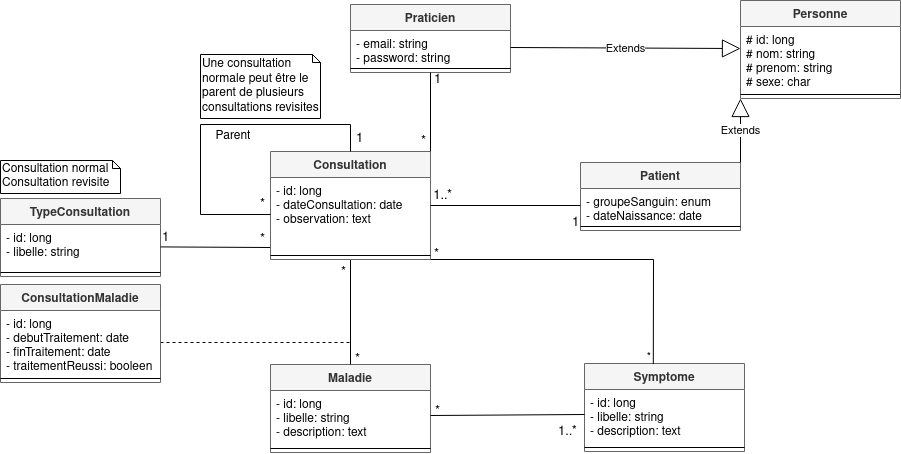

The diagram above was exported from draw.io. Its source (the exported page's mxGraphModel, read from the mxfile embedded in the PNG):
<mxGraphModel dx="1221" dy="626" grid="0" gridSize="10" guides="1" tooltips="1" connect="1" arrows="1" fold="1" page="1" pageScale="1" pageWidth="1169" pageHeight="827" math="0" shadow="0">
  <root>
    <mxCell id="0" />
    <mxCell id="1" parent="0" />
    <mxCell id="c8l6WcztUyIJN29QG-78-2" value="Patient" style="swimlane;fontStyle=1;align=center;verticalAlign=top;childLayout=stackLayout;horizontal=1;startSize=26;horizontalStack=0;resizeParent=1;resizeParentMax=0;resizeLast=0;collapsible=1;marginBottom=0;fillColor=#f5f5f5;fontColor=#333333;strokeColor=#666666;" parent="1" vertex="1">
      <mxGeometry x="715" y="228" width="160" height="68" as="geometry" />
    </mxCell>
    <mxCell id="c8l6WcztUyIJN29QG-78-3" value="- groupeSanguin: enum&#10;- dateNaissance: date" style="text;strokeColor=none;fillColor=none;align=left;verticalAlign=top;spacingLeft=4;spacingRight=4;overflow=hidden;rotatable=0;points=[[0,0.5],[1,0.5]];portConstraint=eastwest;" parent="c8l6WcztUyIJN29QG-78-2" vertex="1">
      <mxGeometry y="26" width="160" height="34" as="geometry" />
    </mxCell>
    <mxCell id="c8l6WcztUyIJN29QG-78-4" value="" style="line;strokeWidth=1;fillColor=none;align=left;verticalAlign=middle;spacingTop=-1;spacingLeft=3;spacingRight=3;rotatable=0;labelPosition=right;points=[];portConstraint=eastwest;" parent="c8l6WcztUyIJN29QG-78-2" vertex="1">
      <mxGeometry y="60" width="160" height="8" as="geometry" />
    </mxCell>
    <mxCell id="c8l6WcztUyIJN29QG-78-6" value="Maladie" style="swimlane;fontStyle=1;align=center;verticalAlign=top;childLayout=stackLayout;horizontal=1;startSize=26;horizontalStack=0;resizeParent=1;resizeParentMax=0;resizeLast=0;collapsible=1;marginBottom=0;fillColor=#f5f5f5;fontColor=#333333;strokeColor=#666666;" parent="1" vertex="1">
      <mxGeometry x="405" y="430" width="160" height="88" as="geometry" />
    </mxCell>
    <mxCell id="c8l6WcztUyIJN29QG-78-7" value="- id: long&#10;- libelle: string&#10;- description: text&#10;" style="text;strokeColor=none;fillColor=none;align=left;verticalAlign=top;spacingLeft=4;spacingRight=4;overflow=hidden;rotatable=0;points=[[0,0.5],[1,0.5]];portConstraint=eastwest;" parent="c8l6WcztUyIJN29QG-78-6" vertex="1">
      <mxGeometry y="26" width="160" height="54" as="geometry" />
    </mxCell>
    <mxCell id="c8l6WcztUyIJN29QG-78-8" value="" style="line;strokeWidth=1;fillColor=none;align=left;verticalAlign=middle;spacingTop=-1;spacingLeft=3;spacingRight=3;rotatable=0;labelPosition=right;points=[];portConstraint=eastwest;" parent="c8l6WcztUyIJN29QG-78-6" vertex="1">
      <mxGeometry y="80" width="160" height="8" as="geometry" />
    </mxCell>
    <mxCell id="c8l6WcztUyIJN29QG-78-12" value="" style="endArrow=none;html=1;rounded=0;entryX=0.5;entryY=0;entryDx=0;entryDy=0;" parent="1" source="hDCMplt_NJwS9ZYkxUTF-3" target="c8l6WcztUyIJN29QG-78-6" edge="1">
      <mxGeometry relative="1" as="geometry">
        <mxPoint x="365" y="390" as="sourcePoint" />
        <mxPoint x="595" y="492" as="targetPoint" />
      </mxGeometry>
    </mxCell>
    <mxCell id="c8l6WcztUyIJN29QG-78-13" value="*" style="edgeLabel;resizable=0;html=1;align=left;verticalAlign=bottom;labelBackgroundColor=none;fontSize=13;" parent="c8l6WcztUyIJN29QG-78-12" connectable="0" vertex="1">
      <mxGeometry x="-1" relative="1" as="geometry">
        <mxPoint x="-11" y="23" as="offset" />
      </mxGeometry>
    </mxCell>
    <mxCell id="c8l6WcztUyIJN29QG-78-14" value="*" style="edgeLabel;resizable=0;html=1;align=right;verticalAlign=bottom;fontSize=13;labelBackgroundColor=none;" parent="c8l6WcztUyIJN29QG-78-12" connectable="0" vertex="1">
      <mxGeometry x="1" relative="1" as="geometry">
        <mxPoint x="10" y="5" as="offset" />
      </mxGeometry>
    </mxCell>
    <mxCell id="hDCMplt_NJwS9ZYkxUTF-1" value="Consultation" style="swimlane;fontStyle=1;align=center;verticalAlign=top;childLayout=stackLayout;horizontal=1;startSize=26;horizontalStack=0;resizeParent=1;resizeParentMax=0;resizeLast=0;collapsible=1;marginBottom=0;fillColor=#f5f5f5;fontColor=#333333;strokeColor=#666666;" parent="1" vertex="1">
      <mxGeometry x="405" y="217" width="160" height="108" as="geometry" />
    </mxCell>
    <mxCell id="hDCMplt_NJwS9ZYkxUTF-2" value="- id: long&#10;- dateConsultation: date&#10;- observation: text&#10;" style="text;strokeColor=none;fillColor=none;align=left;verticalAlign=top;spacingLeft=4;spacingRight=4;overflow=hidden;rotatable=0;points=[[0,0.5],[1,0.5]];portConstraint=eastwest;" parent="hDCMplt_NJwS9ZYkxUTF-1" vertex="1">
      <mxGeometry y="26" width="160" height="74" as="geometry" />
    </mxCell>
    <mxCell id="hDCMplt_NJwS9ZYkxUTF-3" value="" style="line;strokeWidth=1;fillColor=none;align=left;verticalAlign=middle;spacingTop=-1;spacingLeft=3;spacingRight=3;rotatable=0;labelPosition=right;points=[];portConstraint=eastwest;" parent="hDCMplt_NJwS9ZYkxUTF-1" vertex="1">
      <mxGeometry y="100" width="160" height="8" as="geometry" />
    </mxCell>
    <mxCell id="NV_xZSxt2V1G3y_H4qLA-5" value="" style="endArrow=none;html=1;rounded=0;entryX=0;entryY=0.5;entryDx=0;entryDy=0;exitX=0.5;exitY=0;exitDx=0;exitDy=0;" parent="hDCMplt_NJwS9ZYkxUTF-1" source="hDCMplt_NJwS9ZYkxUTF-1" target="hDCMplt_NJwS9ZYkxUTF-2" edge="1">
      <mxGeometry relative="1" as="geometry">
        <mxPoint x="30" y="-37" as="sourcePoint" />
        <mxPoint x="-30" y="103" as="targetPoint" />
        <Array as="points">
          <mxPoint x="80" y="-27" />
          <mxPoint x="-70" y="-27" />
          <mxPoint x="-70" y="63" />
        </Array>
      </mxGeometry>
    </mxCell>
    <mxCell id="NV_xZSxt2V1G3y_H4qLA-6" value="1" style="edgeLabel;resizable=0;html=1;align=left;verticalAlign=bottom;labelBackgroundColor=none;fontSize=13;" parent="NV_xZSxt2V1G3y_H4qLA-5" connectable="0" vertex="1">
      <mxGeometry x="-1" relative="1" as="geometry">
        <mxPoint x="4" y="-3" as="offset" />
      </mxGeometry>
    </mxCell>
    <mxCell id="NV_xZSxt2V1G3y_H4qLA-7" value="*" style="edgeLabel;resizable=0;html=1;align=right;verticalAlign=bottom;labelBackgroundColor=none;fontSize=13;" parent="NV_xZSxt2V1G3y_H4qLA-5" connectable="0" vertex="1">
      <mxGeometry x="1" relative="1" as="geometry">
        <mxPoint x="-5" as="offset" />
      </mxGeometry>
    </mxCell>
    <mxCell id="hDCMplt_NJwS9ZYkxUTF-4" value="Symptome" style="swimlane;fontStyle=1;align=center;verticalAlign=top;childLayout=stackLayout;horizontal=1;startSize=26;horizontalStack=0;resizeParent=1;resizeParentMax=0;resizeLast=0;collapsible=1;marginBottom=0;fillColor=#f5f5f5;fontColor=#333333;strokeColor=#666666;" parent="1" vertex="1">
      <mxGeometry x="719" y="429" width="160" height="88" as="geometry" />
    </mxCell>
    <mxCell id="hDCMplt_NJwS9ZYkxUTF-5" value="- id: long&#10;- libelle: string&#10;- description: text" style="text;strokeColor=none;fillColor=none;align=left;verticalAlign=top;spacingLeft=4;spacingRight=4;overflow=hidden;rotatable=0;points=[[0,0.5],[1,0.5]];portConstraint=eastwest;" parent="hDCMplt_NJwS9ZYkxUTF-4" vertex="1">
      <mxGeometry y="26" width="160" height="54" as="geometry" />
    </mxCell>
    <mxCell id="hDCMplt_NJwS9ZYkxUTF-6" value="" style="line;strokeWidth=1;fillColor=none;align=left;verticalAlign=middle;spacingTop=-1;spacingLeft=3;spacingRight=3;rotatable=0;labelPosition=right;points=[];portConstraint=eastwest;" parent="hDCMplt_NJwS9ZYkxUTF-4" vertex="1">
      <mxGeometry y="80" width="160" height="8" as="geometry" />
    </mxCell>
    <mxCell id="YSU_z-lcfjvNfDoDlVs--1" value="" style="endArrow=none;html=1;rounded=0;exitX=0;exitY=0.5;exitDx=0;exitDy=0;entryX=1;entryY=0.5;entryDx=0;entryDy=0;" parent="1" edge="1">
      <mxGeometry relative="1" as="geometry">
        <mxPoint x="719" y="480" as="sourcePoint" />
        <mxPoint x="565" y="481" as="targetPoint" />
      </mxGeometry>
    </mxCell>
    <mxCell id="YSU_z-lcfjvNfDoDlVs--2" value="1..*" style="edgeLabel;resizable=0;html=1;align=left;verticalAlign=bottom;labelBackgroundColor=none;fontSize=13;" parent="YSU_z-lcfjvNfDoDlVs--1" connectable="0" vertex="1">
      <mxGeometry x="-1" relative="1" as="geometry">
        <mxPoint x="-28" y="27" as="offset" />
      </mxGeometry>
    </mxCell>
    <mxCell id="YSU_z-lcfjvNfDoDlVs--3" value="*" style="edgeLabel;resizable=0;html=1;align=right;verticalAlign=bottom;fontSize=13;labelBackgroundColor=none;" parent="YSU_z-lcfjvNfDoDlVs--1" connectable="0" vertex="1">
      <mxGeometry x="1" relative="1" as="geometry">
        <mxPoint x="10" y="6" as="offset" />
      </mxGeometry>
    </mxCell>
    <mxCell id="YSU_z-lcfjvNfDoDlVs--4" value="" style="endArrow=none;html=1;rounded=0;entryX=1;entryY=0.5;entryDx=0;entryDy=0;exitX=0;exitY=0.5;exitDx=0;exitDy=0;" parent="1" source="c8l6WcztUyIJN29QG-78-3" target="hDCMplt_NJwS9ZYkxUTF-1" edge="1">
      <mxGeometry relative="1" as="geometry">
        <mxPoint x="365" y="283" as="sourcePoint" />
        <mxPoint x="96.92000000000007" y="693.958" as="targetPoint" />
      </mxGeometry>
    </mxCell>
    <mxCell id="YSU_z-lcfjvNfDoDlVs--5" value="1" style="edgeLabel;resizable=0;html=1;align=left;verticalAlign=bottom;labelBackgroundColor=none;fontSize=13;" parent="YSU_z-lcfjvNfDoDlVs--4" connectable="0" vertex="1">
      <mxGeometry x="-1" relative="1" as="geometry">
        <mxPoint x="-10" y="27" as="offset" />
      </mxGeometry>
    </mxCell>
    <mxCell id="YSU_z-lcfjvNfDoDlVs--6" value="1..*" style="edgeLabel;resizable=0;html=1;align=right;verticalAlign=bottom;fontSize=13;labelBackgroundColor=none;" parent="YSU_z-lcfjvNfDoDlVs--4" connectable="0" vertex="1">
      <mxGeometry x="1" relative="1" as="geometry">
        <mxPoint x="22" as="offset" />
      </mxGeometry>
    </mxCell>
    <mxCell id="tLtUd6yNsBIoWS43bJUI-8" style="rounded=0;orthogonalLoop=1;jettySize=auto;html=1;endArrow=none;endFill=0;dashed=1;" parent="1" source="tLtUd6yNsBIoWS43bJUI-5" edge="1">
      <mxGeometry relative="1" as="geometry">
        <mxPoint x="485" y="408" as="targetPoint" />
        <mxPoint x="250" y="430" as="sourcePoint" />
      </mxGeometry>
    </mxCell>
    <mxCell id="tLtUd6yNsBIoWS43bJUI-4" value="ConsultationMaladie" style="swimlane;fontStyle=1;align=center;verticalAlign=top;childLayout=stackLayout;horizontal=1;startSize=26;horizontalStack=0;resizeParent=1;resizeParentMax=0;resizeLast=0;collapsible=1;marginBottom=0;fillColor=#f5f5f5;fontColor=#333333;strokeColor=#666666;" parent="1" vertex="1">
      <mxGeometry x="135" y="350" width="160" height="98" as="geometry" />
    </mxCell>
    <mxCell id="tLtUd6yNsBIoWS43bJUI-5" value="- id: long&#10;- debutTraitement: date&#10;- finTraitement: date&#10;- traitementReussi: booleen" style="text;strokeColor=none;fillColor=none;align=left;verticalAlign=top;spacingLeft=4;spacingRight=4;overflow=hidden;rotatable=0;points=[[0,0.5],[1,0.5]];portConstraint=eastwest;" parent="tLtUd6yNsBIoWS43bJUI-4" vertex="1">
      <mxGeometry y="26" width="160" height="64" as="geometry" />
    </mxCell>
    <mxCell id="tLtUd6yNsBIoWS43bJUI-6" value="" style="line;strokeWidth=1;fillColor=none;align=left;verticalAlign=middle;spacingTop=-1;spacingLeft=3;spacingRight=3;rotatable=0;labelPosition=right;points=[];portConstraint=eastwest;" parent="tLtUd6yNsBIoWS43bJUI-4" vertex="1">
      <mxGeometry y="90" width="160" height="8" as="geometry" />
    </mxCell>
    <mxCell id="NV_xZSxt2V1G3y_H4qLA-2" value="" style="endArrow=none;html=1;rounded=0;exitX=1;exitY=1;exitDx=0;exitDy=0;entryX=0.43;entryY=0.007;entryDx=0;entryDy=0;entryPerimeter=0;" parent="1" source="hDCMplt_NJwS9ZYkxUTF-1" target="hDCMplt_NJwS9ZYkxUTF-4" edge="1">
      <mxGeometry relative="1" as="geometry">
        <mxPoint x="485" y="400" as="sourcePoint" />
        <mxPoint x="645" y="400" as="targetPoint" />
        <Array as="points">
          <mxPoint x="788" y="325" />
        </Array>
      </mxGeometry>
    </mxCell>
    <mxCell id="NV_xZSxt2V1G3y_H4qLA-3" value="*" style="edgeLabel;resizable=0;html=1;align=left;verticalAlign=bottom;labelBackgroundColor=none;fontSize=13;" parent="NV_xZSxt2V1G3y_H4qLA-2" connectable="0" vertex="1">
      <mxGeometry x="-1" relative="1" as="geometry">
        <mxPoint x="2" y="5" as="offset" />
      </mxGeometry>
    </mxCell>
    <mxCell id="NV_xZSxt2V1G3y_H4qLA-4" value="*" style="edgeLabel;resizable=0;html=1;align=right;verticalAlign=bottom;labelBackgroundColor=none;" parent="NV_xZSxt2V1G3y_H4qLA-2" connectable="0" vertex="1">
      <mxGeometry x="1" relative="1" as="geometry">
        <mxPoint x="-2" y="2" as="offset" />
      </mxGeometry>
    </mxCell>
    <mxCell id="dDkd0JcPfSOafi8MAh4N-1" value="TypeConsultation" style="swimlane;fontStyle=1;align=center;verticalAlign=top;childLayout=stackLayout;horizontal=1;startSize=26;horizontalStack=0;resizeParent=1;resizeParentMax=0;resizeLast=0;collapsible=1;marginBottom=0;fillColor=#f5f5f5;fontColor=#333333;strokeColor=#666666;" parent="1" vertex="1">
      <mxGeometry x="135" y="264" width="160" height="78" as="geometry" />
    </mxCell>
    <mxCell id="dDkd0JcPfSOafi8MAh4N-2" value="- id: long&#10;- libelle: string" style="text;strokeColor=none;fillColor=none;align=left;verticalAlign=top;spacingLeft=4;spacingRight=4;overflow=hidden;rotatable=0;points=[[0,0.5],[1,0.5]];portConstraint=eastwest;" parent="dDkd0JcPfSOafi8MAh4N-1" vertex="1">
      <mxGeometry y="26" width="160" height="44" as="geometry" />
    </mxCell>
    <mxCell id="dDkd0JcPfSOafi8MAh4N-3" value="" style="line;strokeWidth=1;fillColor=none;align=left;verticalAlign=middle;spacingTop=-1;spacingLeft=3;spacingRight=3;rotatable=0;labelPosition=right;points=[];portConstraint=eastwest;" parent="dDkd0JcPfSOafi8MAh4N-1" vertex="1">
      <mxGeometry y="70" width="160" height="8" as="geometry" />
    </mxCell>
    <mxCell id="dDkd0JcPfSOafi8MAh4N-4" value="" style="endArrow=none;html=1;rounded=0;entryX=-0.002;entryY=0.946;entryDx=0;entryDy=0;entryPerimeter=0;" parent="1" source="dDkd0JcPfSOafi8MAh4N-2" target="hDCMplt_NJwS9ZYkxUTF-2" edge="1">
      <mxGeometry relative="1" as="geometry">
        <mxPoint x="235" y="360" as="sourcePoint" />
        <mxPoint x="395" y="360" as="targetPoint" />
      </mxGeometry>
    </mxCell>
    <mxCell id="dDkd0JcPfSOafi8MAh4N-5" value="1" style="edgeLabel;resizable=0;html=1;align=left;verticalAlign=bottom;fontSize=13;" parent="dDkd0JcPfSOafi8MAh4N-4" connectable="0" vertex="1">
      <mxGeometry x="-1" relative="1" as="geometry" />
    </mxCell>
    <mxCell id="dDkd0JcPfSOafi8MAh4N-6" value="*" style="edgeLabel;resizable=0;html=1;align=right;verticalAlign=bottom;labelBackgroundColor=none;fontSize=13;" parent="dDkd0JcPfSOafi8MAh4N-4" connectable="0" vertex="1">
      <mxGeometry x="1" relative="1" as="geometry">
        <mxPoint x="-5" y="2" as="offset" />
      </mxGeometry>
    </mxCell>
    <mxCell id="dDkd0JcPfSOafi8MAh4N-7" value="Praticien" style="swimlane;fontStyle=1;align=center;verticalAlign=top;childLayout=stackLayout;horizontal=1;startSize=26;horizontalStack=0;resizeParent=1;resizeParentMax=0;resizeLast=0;collapsible=1;marginBottom=0;fillColor=#f5f5f5;fontColor=#333333;strokeColor=#666666;" parent="1" vertex="1">
      <mxGeometry x="485" y="70" width="160" height="68" as="geometry" />
    </mxCell>
    <mxCell id="dDkd0JcPfSOafi8MAh4N-8" value="- email: string&#10;- password: string " style="text;strokeColor=none;fillColor=none;align=left;verticalAlign=top;spacingLeft=4;spacingRight=4;overflow=hidden;rotatable=0;points=[[0,0.5],[1,0.5]];portConstraint=eastwest;" parent="dDkd0JcPfSOafi8MAh4N-7" vertex="1">
      <mxGeometry y="26" width="160" height="34" as="geometry" />
    </mxCell>
    <mxCell id="dDkd0JcPfSOafi8MAh4N-9" value="" style="line;strokeWidth=1;fillColor=none;align=left;verticalAlign=middle;spacingTop=-1;spacingLeft=3;spacingRight=3;rotatable=0;labelPosition=right;points=[];portConstraint=eastwest;" parent="dDkd0JcPfSOafi8MAh4N-7" vertex="1">
      <mxGeometry y="60" width="160" height="8" as="geometry" />
    </mxCell>
    <mxCell id="dDkd0JcPfSOafi8MAh4N-10" value="Personne" style="swimlane;fontStyle=1;align=center;verticalAlign=top;childLayout=stackLayout;horizontal=1;startSize=26;horizontalStack=0;resizeParent=1;resizeParentMax=0;resizeLast=0;collapsible=1;marginBottom=0;fillColor=#f5f5f5;fontColor=#333333;strokeColor=#666666;" parent="1" vertex="1">
      <mxGeometry x="875" y="66" width="160" height="98" as="geometry" />
    </mxCell>
    <mxCell id="dDkd0JcPfSOafi8MAh4N-11" value="# id: long&#10;# nom: string&#10;# prenom: string&#10;# sexe: char" style="text;strokeColor=none;fillColor=none;align=left;verticalAlign=top;spacingLeft=4;spacingRight=4;overflow=hidden;rotatable=0;points=[[0,0.5],[1,0.5]];portConstraint=eastwest;" parent="dDkd0JcPfSOafi8MAh4N-10" vertex="1">
      <mxGeometry y="26" width="160" height="64" as="geometry" />
    </mxCell>
    <mxCell id="dDkd0JcPfSOafi8MAh4N-12" value="" style="line;strokeWidth=1;fillColor=none;align=left;verticalAlign=middle;spacingTop=-1;spacingLeft=3;spacingRight=3;rotatable=0;labelPosition=right;points=[];portConstraint=eastwest;" parent="dDkd0JcPfSOafi8MAh4N-10" vertex="1">
      <mxGeometry y="90" width="160" height="8" as="geometry" />
    </mxCell>
    <mxCell id="dDkd0JcPfSOafi8MAh4N-14" value="Extends" style="endArrow=block;endSize=16;endFill=0;html=1;rounded=0;strokeWidth=1;exitX=1;exitY=0;exitDx=0;exitDy=0;entryX=0;entryY=1;entryDx=0;entryDy=0;" parent="1" source="c8l6WcztUyIJN29QG-78-2" target="dDkd0JcPfSOafi8MAh4N-10" edge="1">
      <mxGeometry width="160" relative="1" as="geometry">
        <mxPoint x="645" y="169" as="sourcePoint" />
        <mxPoint x="805" y="169" as="targetPoint" />
      </mxGeometry>
    </mxCell>
    <mxCell id="dDkd0JcPfSOafi8MAh4N-15" value="Extends" style="endArrow=block;endSize=16;endFill=0;html=1;rounded=0;strokeWidth=1;entryX=0;entryY=0.344;entryDx=0;entryDy=0;entryPerimeter=0;exitX=1;exitY=0.5;exitDx=0;exitDy=0;" parent="1" source="dDkd0JcPfSOafi8MAh4N-8" target="dDkd0JcPfSOafi8MAh4N-11" edge="1">
      <mxGeometry width="160" relative="1" as="geometry">
        <mxPoint x="645" y="90" as="sourcePoint" />
        <mxPoint x="1059.3529411764705" y="209" as="targetPoint" />
      </mxGeometry>
    </mxCell>
    <mxCell id="dDkd0JcPfSOafi8MAh4N-17" value="" style="endArrow=none;html=1;rounded=0;strokeWidth=1;exitX=0.5;exitY=1;exitDx=0;exitDy=0;entryX=1;entryY=0;entryDx=0;entryDy=0;" parent="1" source="dDkd0JcPfSOafi8MAh4N-7" target="hDCMplt_NJwS9ZYkxUTF-1" edge="1">
      <mxGeometry relative="1" as="geometry">
        <mxPoint x="445" y="50" as="sourcePoint" />
        <mxPoint x="535" y="210" as="targetPoint" />
      </mxGeometry>
    </mxCell>
    <mxCell id="dDkd0JcPfSOafi8MAh4N-18" value="1" style="edgeLabel;resizable=0;html=1;align=left;verticalAlign=bottom;fontSize=13;labelBackgroundColor=none;" parent="dDkd0JcPfSOafi8MAh4N-17" connectable="0" vertex="1">
      <mxGeometry x="-1" relative="1" as="geometry">
        <mxPoint x="2" y="17" as="offset" />
      </mxGeometry>
    </mxCell>
    <mxCell id="dDkd0JcPfSOafi8MAh4N-19" value="*" style="edgeLabel;resizable=0;html=1;align=right;verticalAlign=bottom;fontSize=13;" parent="dDkd0JcPfSOafi8MAh4N-17" connectable="0" vertex="1">
      <mxGeometry x="1" relative="1" as="geometry">
        <mxPoint x="-4" as="offset" />
      </mxGeometry>
    </mxCell>
    <mxCell id="gpy5SPBss357gWXngF6S-1" value="Consultation normal&lt;br&gt;Consultation revisite" style="shape=note2;boundedLbl=1;whiteSpace=wrap;html=1;size=8;verticalAlign=middle;align=left;" vertex="1" parent="1">
      <mxGeometry x="135" y="226" width="120" height="33" as="geometry" />
    </mxCell>
    <mxCell id="gpy5SPBss357gWXngF6S-3" value="Parent" style="text;align=center;fontStyle=0;verticalAlign=middle;spacingLeft=3;spacingRight=3;strokeColor=none;rotatable=0;points=[[0,0.5],[1,0.5]];portConstraint=eastwest;" vertex="1" parent="1">
      <mxGeometry x="338" y="190" width="60" height="20" as="geometry" />
    </mxCell>
    <mxCell id="gpy5SPBss357gWXngF6S-4" value="Une consultation normale peut être le parent de plusieurs consultations revisites" style="shape=note2;boundedLbl=1;whiteSpace=wrap;html=1;size=8;verticalAlign=middle;align=left;" vertex="1" parent="1">
      <mxGeometry x="335" y="120" width="120" height="64" as="geometry" />
    </mxCell>
  </root>
</mxGraphModel>